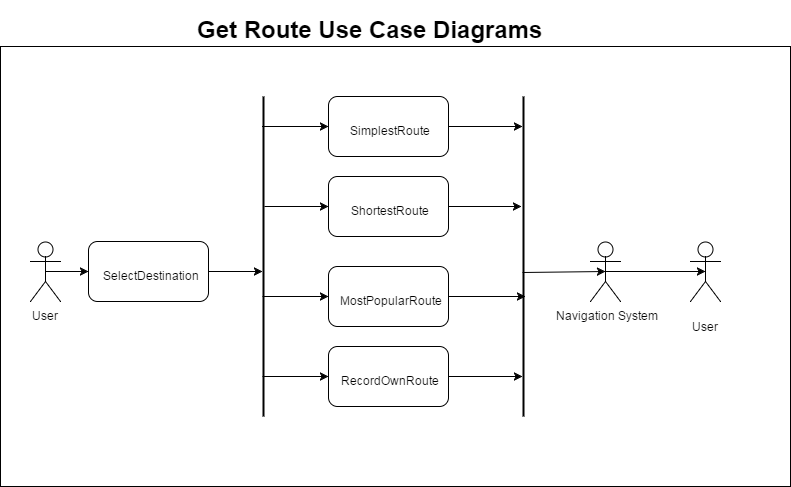

The diagram above was exported from draw.io. Its source (the exported page's mxGraphModel, read from the mxfile embedded in the PNG):
<mxGraphModel dx="1042" dy="482" grid="1" gridSize="10" guides="1" tooltips="1" connect="1" arrows="1" fold="1" page="1" pageScale="1" pageWidth="850" pageHeight="1100" background="#ffffff" math="0" shadow="0">
  <root>
    <mxCell id="0" />
    <mxCell id="1" parent="0" />
    <mxCell id="2" value="&lt;h1&gt;&lt;font style=&quot;font-size: 24px&quot;&gt;Get Route Use Case Diagrams&lt;/font&gt;&lt;/h1&gt;" style="text;html=1;align=center;fontStyle=1;verticalAlign=middle;spacingLeft=3;spacingRight=3;strokeColor=none;rotatable=0;points=[[0,0.5],[1,0.5]];portConstraint=eastwest;" parent="1" vertex="1">
      <mxGeometry x="370" y="130" width="80" height="26" as="geometry" />
    </mxCell>
    <mxCell id="38" value="" style="whiteSpace=wrap;html=1;glass=0;" parent="1" vertex="1">
      <mxGeometry x="40" y="160" width="790" height="440" as="geometry" />
    </mxCell>
    <mxCell id="86" style="edgeStyle=orthogonalEdgeStyle;rounded=0;html=1;exitX=0.5;exitY=0.5;exitPerimeter=0;entryX=0;entryY=0.5;jettySize=auto;orthogonalLoop=1;fontSize=24;" edge="1" parent="1" source="39" target="72">
      <mxGeometry relative="1" as="geometry" />
    </mxCell>
    <mxCell id="39" value="User" style="shape=umlActor;verticalLabelPosition=bottom;labelBackgroundColor=#ffffff;verticalAlign=top;html=1;" parent="1" vertex="1">
      <mxGeometry x="70" y="355" width="30" height="60" as="geometry" />
    </mxCell>
    <mxCell id="88" style="edgeStyle=orthogonalEdgeStyle;rounded=0;html=1;exitX=0.5;exitY=0.5;exitPerimeter=0;entryX=0.5;entryY=0.5;entryPerimeter=0;jettySize=auto;orthogonalLoop=1;fontSize=24;" edge="1" parent="1" source="54" target="87">
      <mxGeometry relative="1" as="geometry" />
    </mxCell>
    <mxCell id="54" value="Navigation System" style="shape=umlActor;verticalLabelPosition=bottom;labelBackgroundColor=#ffffff;verticalAlign=top;html=1;" parent="1" vertex="1">
      <mxGeometry x="630" y="355" width="30" height="60" as="geometry" />
    </mxCell>
    <mxCell id="57" value="" style="endArrow=classic;html=1;entryX=0.5;entryY=0.5;entryPerimeter=0;exitX=0.543;exitY=0.56;exitPerimeter=0;" parent="1" edge="1" target="54">
      <mxGeometry x="568" y="391" width="50" height="50" as="geometry">
        <mxPoint x="562" y="386" as="sourcePoint" />
        <mxPoint x="630" y="391" as="targetPoint" />
      </mxGeometry>
    </mxCell>
    <mxCell id="77" style="edgeStyle=orthogonalEdgeStyle;rounded=0;html=1;exitX=1;exitY=0.5;entryX=0.159;entryY=0.56;entryPerimeter=0;jettySize=auto;orthogonalLoop=1;fontSize=24;" edge="1" parent="1" source="63">
      <mxGeometry relative="1" as="geometry">
        <mxPoint x="562" y="240" as="targetPoint" />
      </mxGeometry>
    </mxCell>
    <mxCell id="63" value="&lt;span&gt;&lt;font style=&quot;font-size: 12px&quot;&gt;SimplestRoute&lt;/font&gt;&lt;/span&gt;" style="rounded=1;whiteSpace=wrap;html=1;fontSize=24;align=center;" vertex="1" parent="1">
      <mxGeometry x="368" y="210" width="120" height="60" as="geometry" />
    </mxCell>
    <mxCell id="66" style="edgeStyle=orthogonalEdgeStyle;rounded=0;html=1;exitX=0.5;exitY=1;entryX=0.5;entryY=1;jettySize=auto;orthogonalLoop=1;fontSize=24;" edge="1" parent="1">
      <mxGeometry relative="1" as="geometry">
        <mxPoint x="428" y="280" as="sourcePoint" />
        <mxPoint x="428" y="280" as="targetPoint" />
      </mxGeometry>
    </mxCell>
    <mxCell id="78" style="edgeStyle=orthogonalEdgeStyle;rounded=0;html=1;exitX=1;exitY=0.5;entryX=0.369;entryY=0.66;entryPerimeter=0;jettySize=auto;orthogonalLoop=1;fontSize=24;" edge="1" parent="1" source="67">
      <mxGeometry relative="1" as="geometry">
        <mxPoint x="561" y="320" as="targetPoint" />
      </mxGeometry>
    </mxCell>
    <mxCell id="67" value="&lt;span&gt;&lt;font style=&quot;font-size: 12px&quot;&gt;ShortestRoute&lt;/font&gt;&lt;/span&gt;&lt;br&gt;" style="rounded=1;whiteSpace=wrap;html=1;fontSize=24;align=center;" vertex="1" parent="1">
      <mxGeometry x="368" y="290" width="120" height="60" as="geometry" />
    </mxCell>
    <mxCell id="79" style="edgeStyle=orthogonalEdgeStyle;rounded=0;html=1;exitX=1;exitY=0.5;entryX=0.606;entryY=0.26;entryPerimeter=0;jettySize=auto;orthogonalLoop=1;fontSize=24;" edge="1" parent="1" source="68">
      <mxGeometry relative="1" as="geometry">
        <mxPoint x="565" y="410" as="targetPoint" />
      </mxGeometry>
    </mxCell>
    <mxCell id="68" value="&lt;span&gt;&lt;font style=&quot;font-size: 12px&quot;&gt;MostPopularRoute&lt;/font&gt;&lt;/span&gt;" style="rounded=1;whiteSpace=wrap;html=1;fontSize=24;align=center;" vertex="1" parent="1">
      <mxGeometry x="368" y="380" width="120" height="60" as="geometry" />
    </mxCell>
    <mxCell id="80" style="edgeStyle=orthogonalEdgeStyle;rounded=0;html=1;exitX=1;exitY=0.5;entryX=0.817;entryY=0.56;entryPerimeter=0;jettySize=auto;orthogonalLoop=1;fontSize=24;" edge="1" parent="1" source="69">
      <mxGeometry relative="1" as="geometry">
        <mxPoint x="562" y="490" as="targetPoint" />
      </mxGeometry>
    </mxCell>
    <mxCell id="69" value="&lt;span&gt;&lt;font style=&quot;font-size: 12px&quot;&gt;RecordOwnRoute&lt;/font&gt;&lt;/span&gt;&lt;br&gt;" style="rounded=1;whiteSpace=wrap;html=1;fontSize=24;align=center;" vertex="1" parent="1">
      <mxGeometry x="368" y="460" width="120" height="60" as="geometry" />
    </mxCell>
    <mxCell id="70" style="edgeStyle=orthogonalEdgeStyle;rounded=0;html=1;exitX=0.5;exitY=0;entryX=0.5;entryY=0;jettySize=auto;orthogonalLoop=1;fontSize=24;" edge="1" parent="1">
      <mxGeometry relative="1" as="geometry">
        <mxPoint x="428" y="260" as="sourcePoint" />
        <mxPoint x="428" y="260" as="targetPoint" />
      </mxGeometry>
    </mxCell>
    <mxCell id="81" style="edgeStyle=orthogonalEdgeStyle;rounded=0;html=1;jettySize=auto;orthogonalLoop=1;fontSize=24;" edge="1" parent="1">
      <mxGeometry relative="1" as="geometry">
        <mxPoint x="302" y="240" as="sourcePoint" />
        <mxPoint x="368" y="240" as="targetPoint" />
        <Array as="points">
          <mxPoint x="318" y="240" />
          <mxPoint x="318" y="240" />
        </Array>
      </mxGeometry>
    </mxCell>
    <mxCell id="82" style="edgeStyle=orthogonalEdgeStyle;rounded=0;html=1;exitX=0.345;exitY=0.36;exitPerimeter=0;jettySize=auto;orthogonalLoop=1;fontSize=24;" edge="1" parent="1" source="71" target="67">
      <mxGeometry relative="1" as="geometry">
        <Array as="points" />
      </mxGeometry>
    </mxCell>
    <mxCell id="83" style="edgeStyle=orthogonalEdgeStyle;rounded=0;html=1;exitX=0.626;exitY=0.56;exitPerimeter=0;jettySize=auto;orthogonalLoop=1;fontSize=24;" edge="1" parent="1" source="71" target="68">
      <mxGeometry relative="1" as="geometry">
        <Array as="points" />
      </mxGeometry>
    </mxCell>
    <mxCell id="71" value="" style="line;strokeWidth=2;direction=south;html=1;" vertex="1" parent="1">
      <mxGeometry x="298" y="210" width="10" height="320" as="geometry" />
    </mxCell>
    <mxCell id="75" style="edgeStyle=orthogonalEdgeStyle;rounded=0;html=1;exitX=1;exitY=0.5;entryX=0.548;entryY=0.56;entryPerimeter=0;jettySize=auto;orthogonalLoop=1;fontSize=24;" edge="1" parent="1" target="71">
      <mxGeometry relative="1" as="geometry">
        <mxPoint x="218" y="385" as="sourcePoint" />
      </mxGeometry>
    </mxCell>
    <mxCell id="72" value="&lt;font style=&quot;font-size: 12px&quot;&gt;SelectDestination&lt;/font&gt;" style="rounded=1;whiteSpace=wrap;html=1;fontSize=24;align=center;" vertex="1" parent="1">
      <mxGeometry x="128" y="355" width="120" height="60" as="geometry" />
    </mxCell>
    <mxCell id="73" style="edgeStyle=orthogonalEdgeStyle;rounded=0;html=1;exitX=1;exitY=0.75;entryX=1;entryY=0.75;jettySize=auto;orthogonalLoop=1;fontSize=24;" edge="1" parent="1">
      <mxGeometry relative="1" as="geometry">
        <mxPoint x="178" y="350" as="sourcePoint" />
        <mxPoint x="178" y="350" as="targetPoint" />
      </mxGeometry>
    </mxCell>
    <mxCell id="84" style="edgeStyle=orthogonalEdgeStyle;rounded=0;html=1;exitX=0.626;exitY=0.56;exitPerimeter=0;jettySize=auto;orthogonalLoop=1;fontSize=24;" edge="1" parent="1">
      <mxGeometry x="302" y="490" as="geometry">
        <mxPoint x="302" y="490" as="sourcePoint" />
        <mxPoint x="368" y="490" as="targetPoint" />
        <Array as="points" />
      </mxGeometry>
    </mxCell>
    <mxCell id="85" value="" style="line;strokeWidth=2;direction=south;html=1;" vertex="1" parent="1">
      <mxGeometry x="558" y="210" width="10" height="320" as="geometry" />
    </mxCell>
    <mxCell id="87" value="&lt;font style=&quot;font-size: 12px&quot;&gt;User&lt;/font&gt;" style="shape=umlActor;verticalLabelPosition=bottom;labelBackgroundColor=#ffffff;verticalAlign=top;html=1;fontSize=24;align=center;" vertex="1" parent="1">
      <mxGeometry x="730" y="355" width="30" height="60" as="geometry" />
    </mxCell>
  </root>
</mxGraphModel>